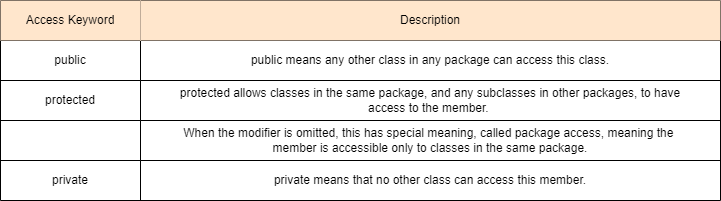

The diagram above was exported from draw.io. Its source (the exported page's mxGraphModel, read from the mxfile embedded in the PNG):
<mxGraphModel dx="1050" dy="534" grid="1" gridSize="10" guides="1" tooltips="1" connect="1" arrows="1" fold="1" page="1" pageScale="1" pageWidth="850" pageHeight="1100" math="0" shadow="0">
  <root>
    <mxCell id="0" />
    <mxCell id="1" parent="0" />
    <mxCell id="Q4HmSDjdRvN4xTj3bmG--1" value="" style="shape=table;startSize=0;container=1;collapsible=0;childLayout=tableLayout;" vertex="1" parent="1">
      <mxGeometry x="50" y="180" width="720" height="200" as="geometry" />
    </mxCell>
    <mxCell id="Q4HmSDjdRvN4xTj3bmG--2" value="" style="shape=tableRow;horizontal=0;startSize=0;swimlaneHead=0;swimlaneBody=0;strokeColor=inherit;top=0;left=0;bottom=0;right=0;collapsible=0;dropTarget=0;fillColor=none;points=[[0,0.5],[1,0.5]];portConstraint=eastwest;" vertex="1" parent="Q4HmSDjdRvN4xTj3bmG--1">
      <mxGeometry width="720" height="40" as="geometry" />
    </mxCell>
    <mxCell id="Q4HmSDjdRvN4xTj3bmG--3" value="Access Keyword" style="shape=partialRectangle;html=1;whiteSpace=wrap;connectable=0;strokeColor=#d79b00;overflow=hidden;fillColor=#ffe6cc;top=0;left=0;bottom=0;right=0;pointerEvents=1;" vertex="1" parent="Q4HmSDjdRvN4xTj3bmG--2">
      <mxGeometry width="140" height="40" as="geometry">
        <mxRectangle width="140" height="40" as="alternateBounds" />
      </mxGeometry>
    </mxCell>
    <mxCell id="Q4HmSDjdRvN4xTj3bmG--4" value="Description" style="shape=partialRectangle;html=1;whiteSpace=wrap;connectable=0;strokeColor=#d79b00;overflow=hidden;fillColor=#ffe6cc;top=0;left=0;bottom=0;right=0;pointerEvents=1;" vertex="1" parent="Q4HmSDjdRvN4xTj3bmG--2">
      <mxGeometry x="140" width="580" height="40" as="geometry">
        <mxRectangle width="580" height="40" as="alternateBounds" />
      </mxGeometry>
    </mxCell>
    <mxCell id="Q4HmSDjdRvN4xTj3bmG--5" value="" style="shape=tableRow;horizontal=0;startSize=0;swimlaneHead=0;swimlaneBody=0;strokeColor=inherit;top=0;left=0;bottom=0;right=0;collapsible=0;dropTarget=0;fillColor=none;points=[[0,0.5],[1,0.5]];portConstraint=eastwest;" vertex="1" parent="Q4HmSDjdRvN4xTj3bmG--1">
      <mxGeometry y="40" width="720" height="40" as="geometry" />
    </mxCell>
    <mxCell id="Q4HmSDjdRvN4xTj3bmG--6" value="public" style="shape=partialRectangle;html=1;whiteSpace=wrap;connectable=0;strokeColor=inherit;overflow=hidden;fillColor=none;top=0;left=0;bottom=0;right=0;pointerEvents=1;" vertex="1" parent="Q4HmSDjdRvN4xTj3bmG--5">
      <mxGeometry width="140" height="40" as="geometry">
        <mxRectangle width="140" height="40" as="alternateBounds" />
      </mxGeometry>
    </mxCell>
    <mxCell id="Q4HmSDjdRvN4xTj3bmG--7" value="public means any other class in any package can access this class." style="shape=partialRectangle;html=1;whiteSpace=wrap;connectable=0;strokeColor=inherit;overflow=hidden;fillColor=none;top=0;left=0;bottom=0;right=0;pointerEvents=1;" vertex="1" parent="Q4HmSDjdRvN4xTj3bmG--5">
      <mxGeometry x="140" width="580" height="40" as="geometry">
        <mxRectangle width="580" height="40" as="alternateBounds" />
      </mxGeometry>
    </mxCell>
    <mxCell id="Q4HmSDjdRvN4xTj3bmG--8" value="" style="shape=tableRow;horizontal=0;startSize=0;swimlaneHead=0;swimlaneBody=0;strokeColor=inherit;top=0;left=0;bottom=0;right=0;collapsible=0;dropTarget=0;fillColor=none;points=[[0,0.5],[1,0.5]];portConstraint=eastwest;" vertex="1" parent="Q4HmSDjdRvN4xTj3bmG--1">
      <mxGeometry y="80" width="720" height="40" as="geometry" />
    </mxCell>
    <mxCell id="Q4HmSDjdRvN4xTj3bmG--9" value="protected" style="shape=partialRectangle;html=1;whiteSpace=wrap;connectable=0;strokeColor=inherit;overflow=hidden;fillColor=none;top=0;left=0;bottom=0;right=0;pointerEvents=1;" vertex="1" parent="Q4HmSDjdRvN4xTj3bmG--8">
      <mxGeometry width="140" height="40" as="geometry">
        <mxRectangle width="140" height="40" as="alternateBounds" />
      </mxGeometry>
    </mxCell>
    <mxCell id="Q4HmSDjdRvN4xTj3bmG--10" value="protected allows classes in the same package, and any subclasses in other packages, to have &lt;br&gt;access to the member.&amp;nbsp;" style="shape=partialRectangle;html=1;whiteSpace=wrap;connectable=0;strokeColor=inherit;overflow=hidden;fillColor=none;top=0;left=0;bottom=0;right=0;pointerEvents=1;" vertex="1" parent="Q4HmSDjdRvN4xTj3bmG--8">
      <mxGeometry x="140" width="580" height="40" as="geometry">
        <mxRectangle width="580" height="40" as="alternateBounds" />
      </mxGeometry>
    </mxCell>
    <mxCell id="Q4HmSDjdRvN4xTj3bmG--11" value="" style="shape=tableRow;horizontal=0;startSize=0;swimlaneHead=0;swimlaneBody=0;strokeColor=inherit;top=0;left=0;bottom=0;right=0;collapsible=0;dropTarget=0;fillColor=none;points=[[0,0.5],[1,0.5]];portConstraint=eastwest;" vertex="1" parent="Q4HmSDjdRvN4xTj3bmG--1">
      <mxGeometry y="120" width="720" height="40" as="geometry" />
    </mxCell>
    <mxCell id="Q4HmSDjdRvN4xTj3bmG--12" value="" style="shape=partialRectangle;html=1;whiteSpace=wrap;connectable=0;strokeColor=inherit;overflow=hidden;fillColor=none;top=0;left=0;bottom=0;right=0;pointerEvents=1;" vertex="1" parent="Q4HmSDjdRvN4xTj3bmG--11">
      <mxGeometry width="140" height="40" as="geometry">
        <mxRectangle width="140" height="40" as="alternateBounds" />
      </mxGeometry>
    </mxCell>
    <mxCell id="Q4HmSDjdRvN4xTj3bmG--13" value="When the modifier is omitted, this has special meaning, called package access, meaning the&amp;nbsp;&lt;br&gt;member is accessible only to classes in the same package." style="shape=partialRectangle;html=1;whiteSpace=wrap;connectable=0;strokeColor=inherit;overflow=hidden;fillColor=none;top=0;left=0;bottom=0;right=0;pointerEvents=1;" vertex="1" parent="Q4HmSDjdRvN4xTj3bmG--11">
      <mxGeometry x="140" width="580" height="40" as="geometry">
        <mxRectangle width="580" height="40" as="alternateBounds" />
      </mxGeometry>
    </mxCell>
    <mxCell id="Q4HmSDjdRvN4xTj3bmG--14" value="" style="shape=tableRow;horizontal=0;startSize=0;swimlaneHead=0;swimlaneBody=0;strokeColor=inherit;top=0;left=0;bottom=0;right=0;collapsible=0;dropTarget=0;fillColor=none;points=[[0,0.5],[1,0.5]];portConstraint=eastwest;" vertex="1" parent="Q4HmSDjdRvN4xTj3bmG--1">
      <mxGeometry y="160" width="720" height="40" as="geometry" />
    </mxCell>
    <mxCell id="Q4HmSDjdRvN4xTj3bmG--15" value="private" style="shape=partialRectangle;html=1;whiteSpace=wrap;connectable=0;strokeColor=inherit;overflow=hidden;fillColor=none;top=0;left=0;bottom=0;right=0;pointerEvents=1;" vertex="1" parent="Q4HmSDjdRvN4xTj3bmG--14">
      <mxGeometry width="140" height="40" as="geometry">
        <mxRectangle width="140" height="40" as="alternateBounds" />
      </mxGeometry>
    </mxCell>
    <mxCell id="Q4HmSDjdRvN4xTj3bmG--16" value="private means that no other class can access this member." style="shape=partialRectangle;html=1;whiteSpace=wrap;connectable=0;strokeColor=inherit;overflow=hidden;fillColor=none;top=0;left=0;bottom=0;right=0;pointerEvents=1;" vertex="1" parent="Q4HmSDjdRvN4xTj3bmG--14">
      <mxGeometry x="140" width="580" height="40" as="geometry">
        <mxRectangle width="580" height="40" as="alternateBounds" />
      </mxGeometry>
    </mxCell>
  </root>
</mxGraphModel>